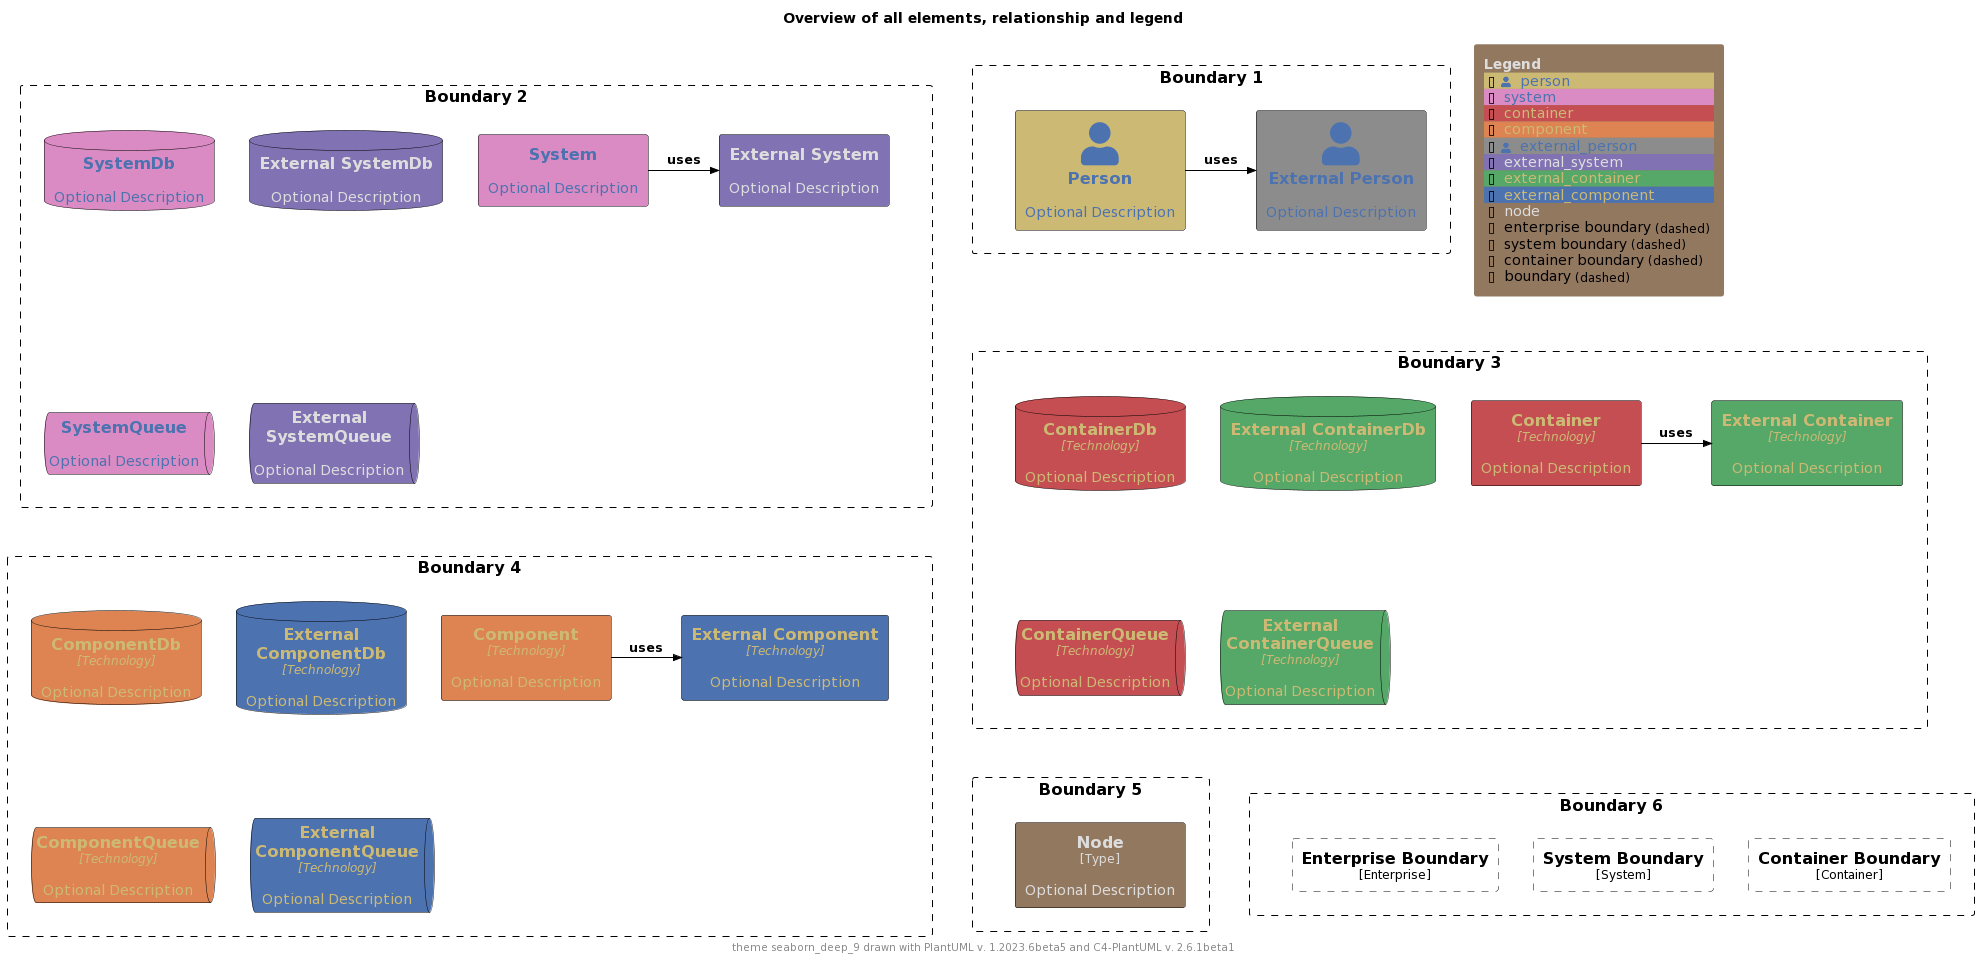

The diagram above was rendered by PlantUML. Its source (embedded in the PNG):
@startuml
'Theme: "puml-theme-seaborn_deep_9.puml"
'Theme colors
' Metadata
' Created: 2023-05-02 22:09:48.987037+00:00
!$THEME = "seaborn_deep_9"

!function $textcolor($bgColor)
!if $bgColor == $COLOR_INDEX_0 || $bgColor == $COLOR_INDEX_1 || $bgColor == $COLOR_INDEX_2 || $bgColor == $COLOR_INDEX_3
!return $COLOR_INDEX_8
!elseif $bgColor == $COLOR_INDEX_6 || $bgColor == $COLOR_INDEX_7 || $bgColor == $COLOR_INDEX_8
!return $COLOR_INDEX_0
!elseif %is_light($bgColor)
!return "#222222"
!elseif %is_dark($bgColor)
!return "#dddddd"
!else
!return $COLOR_TEXT_FALLBACK_COLOR
!endif
!endfunction

!$COLOR_INDEX_0="#4c72b0"
!$COLOR_INDEX_1="#dd8452"
!$COLOR_INDEX_2="#55a868"
!$COLOR_INDEX_3="#c44e52"
!$COLOR_INDEX_4="#8172b3"
!$COLOR_INDEX_5="#937860"
!$COLOR_INDEX_6="#da8bc3"
!$COLOR_INDEX_7="#8c8c8c"
!$COLOR_INDEX_8="#ccb974"
!$COLOR_BORDER_COLOR="#000000"

!$COLOR_TEXT_LIGHT=$COLOR_INDEX_0
!$COLOR_TEXT_DARK=$COLOR_INDEX_8
!$COLOR_TEXT_NEUTRAL=$textcolor($COLOR_INDEX_4)
!$COLOR_REL_COLOR=$textcolor($COLOR_INDEX_8)

!$COLOR_TEXT_FALLBACK_COLOR ?= "#000000"

' stereotype and technology font size
!$STEREOTYPE_FONT_SIZE ?= 12
!$TECHN_FONT_SIZE ?= 12

' default text color of all elements
!$ELEMENT_FONT_COLOR ?= $COLOR_TEXT_FALLBACK_COLOR

' arrow related colors and text size
!$ARROW_COLOR ?= $COLOR_TEXT_FALLBACK_COLOR
!$ARROW_FONT_COLOR ?= $COLOR_TEXT_FALLBACK_COLOR
!$ARROW_FONT_SIZE ?= 12

' (default) boundary related colors and style
!$BOUNDARY_COLOR ?= $COLOR_BORDER_COLOR
!$BOUNDARY_BG_COLOR ?= "transparent"
!$BOUNDARY_BORDER_STYLE ?= "dashed"

' person related colors
!$PERSON_BG_COLOR ?= $COLOR_INDEX_8
!$PERSON_FONT_COLOR ?= $textcolor($PERSON_BG_COLOR)
!$PERSON_BORDER_COLOR ?= $COLOR_BORDER_COLOR

' external person related colors
!$EXTERNAL_PERSON_BG_COLOR ?= $COLOR_INDEX_7
!$EXTERNAL_PERSON_FONT_COLOR ?= $textcolor($EXTERNAL_PERSON_BG_COLOR)
!$EXTERNAL_PERSON_BORDER_COLOR ?= $COLOR_BORDER_COLOR

' system related colors
!$SYSTEM_BG_COLOR ?= $COLOR_INDEX_6
!$SYSTEM_FONT_COLOR ?= $textcolor($SYSTEM_BG_COLOR)
!$SYSTEM_BORDER_COLOR ?= $COLOR_BORDER_COLOR

' external system related colors
!$EXTERNAL_SYSTEM_BG_COLOR ?= $COLOR_INDEX_4
!$EXTERNAL_SYSTEM_FONT_COLOR ?= $textcolor($EXTERNAL_SYSTEM_BG_COLOR)
!$EXTERNAL_SYSTEM_BORDER_COLOR ?= $COLOR_BORDER_COLOR

' system boundary related colors and style
!$SYSTEM_BOUNDARY_COLOR ?= $BOUNDARY_COLOR
!$SYSTEM_BOUNDARY_BG_COLOR ?= $BOUNDARY_BG_COLOR
!$SYSTEM_BOUNDARY_BORDER_STYLE ?= $BOUNDARY_BORDER_STYLE

' enterprise boundary related colors and style
!$ENTERPRISE_BOUNDARY_COLOR ?= $BOUNDARY_COLOR
!$ENTERPRISE_BOUNDARY_BG_COLOR ?= $BOUNDARY_BG_COLOR
!$ENTERPRISE_BOUNDARY_BORDER_STYLE ?= $BOUNDARY_BORDER_STYLE

' container related colors
!$CONTAINER_BG_COLOR ?= $COLOR_INDEX_3
!$CONTAINER_FONT_COLOR ?= $textcolor($CONTAINER_BG_COLOR)
!$CONTAINER_BORDER_COLOR ?= $COLOR_BORDER_COLOR

' external container related colors
!$EXTERNAL_CONTAINER_BG_COLOR ?= $COLOR_INDEX_2
!$EXTERNAL_CONTAINER_FONT_COLOR ?= $textcolor($EXTERNAL_CONTAINER_BG_COLOR)
!$EXTERNAL_CONTAINER_BORDER_COLOR ?= $COLOR_BORDER_COLOR

' container boundary related colors and style
!$CONTAINER_BOUNDARY_COLOR ?= $BOUNDARY_COLOR
!$CONTAINER_BOUNDARY_BG_COLOR ?= $BOUNDARY_BG_COLOR
!$CONTAINER_BOUNDARY_BORDER_STYLE ?= $BOUNDARY_BORDER_STYLE

' component related colors
!$COMPONENT_BG_COLOR ?= $COLOR_INDEX_1
!$COMPONENT_FONT_COLOR ?= $textcolor($COMPONENT_BG_COLOR)
!$COMPONENT_BORDER_COLOR ?= $COLOR_BORDER_COLOR

' external component related colors
!$EXTERNAL_COMPONENT_BG_COLOR ?= $COLOR_INDEX_0
!$EXTERNAL_COMPONENT_FONT_COLOR ?= $textcolor($EXTERNAL_COMPONENT_BG_COLOR)
!$EXTERNAL_COMPONENT_BORDER_COLOR ?= $COLOR_BORDER_COLOR

' node related colors
!$NODE_BG_COLOR ?= $COLOR_INDEX_5
!$NODE_FONT_COLOR ?= $textcolor($NODE_BG_COLOR)
!$NODE_BORDER_COLOR ?= $COLOR_BORDER_COLOR

' legend colors and sizes
!$LEGEND_TITLE_COLOR ?= $textcolor($COLOR_INDEX_5)
!$LEGEND_FONT_COLOR ?= $textcolor($COLOR_INDEX_5)
!$LEGEND_BG_COLOR ?= $COLOR_INDEX_5
!$LEGEND_BORDER_COLOR ?= $COLOR_INDEX_5
!$LEGEND_DARK_COLOR ?= $COLOR_TEXT_DARK
!$LEGEND_LIGHT_COLOR ?= $COLOR_TEXT_LIGHT

!$LEGEND_DETAILS_SMALL_SIZE ?= 8
!$LEGEND_DETAILS_NORMAL_SIZE ?= 12

' legend related texts
!$LEGEND_SHADOW_TEXT ?= "shadow"
!$LEGEND_NO_SHADOW_TEXT ?= "no shadow"
!$LEGEND_NO_FONT_BG_TEXT ?= "last text and back color"
!$LEGEND_NO_FONT_TEXT ?= "last text color"
!$LEGEND_NO_BG_TEXT ?= "last back color"
!$LEGEND_NO_LINE_TEXT ?= "last line color"
!$LEGEND_ROUNDED_BOX ?= "rounded box"
!$LEGEND_EIGHT_SIDED ?= "eight sided"
!$LEGEND_DOTTED_LINE ?= "dotted"
!$LEGEND_DASHED_LINE ?= "dashed"
!$LEGEND_BOLD_LINE ?= "bold"
!$LEGEND_BOUNDARY ?= "boundary"
!$LEGEND_DASHED_BOUNDARY ?= "dashed"
' transparent is ignored, produces smaller legends
' !$LEGEND_DASHED_TRANSPARENT_BOUNDARY ?= "dashed, transparent"
!$LEGEND_DASHED_TRANSPARENT_BOUNDARY ?= "dashed"

' sketch related colors, font and texts
!$SKETCH_BG_COLOR ?= "transparent"
!$SKETCH_FONT_COLOR ?= $COLOR_INDEX_8
!$SKETCH_WARNING_COLOR ?= $COLOR_INDEX_0

!$SKETCH_FONT_NAME ?= "Gochi Hand"

!$SKETCH_FOOTER_WARNING ?= "Warning:"
!$SKETCH_FOOTER_TEXT ?= "Created for discussion, needs to be validated"

' size of rectangle shape corner markers
!$ROUNDED_BOX_SIZE ?= 25
!$EIGHT_SIDED_SIZE ?= 18

' Elements


' displays all elements, relationship and legend (can be included in the theme test)
!if %variable_exists("RELATIVE_INCLUDE")
  !include %get_variable_value("RELATIVE_INCLUDE")/C4_Component.puml
  !include %get_variable_value("RELATIVE_INCLUDE")/C4_Deployment.puml
!else
  !include https://raw.githubusercontent.com/plantuml-stdlib/C4-PlantUML/master/C4_Component.puml
  !include https://raw.githubusercontent.com/plantuml-stdlib/C4-PlantUML/master/C4_Deployment.puml
!endif

SetDefaultLegendEntries("person\nsystem\ncontainer\ncomponent\nexternal_person\nexternal_system\nexternal_container\nexternal_component\nnode\nenterprise_boundary\nsystem_boundary\ncontainer_boundary\nboundary")

title Overview of all elements, relationship and legend

footer theme $THEME drawn with PlantUML v. %version() and C4-PlantUML v. C4Version()

Boundary(b2, "Boundary 2") {
  System(system, "System", "Optional Description")
  System_Ext(externalSystem, "External System", "Optional Description")
  Rel_R(system, externalSystem, "uses")

  SystemDb(systemDb, "SystemDb", "Optional Description")
  SystemDb_Ext(externalSystemDb, "External SystemDb", "Optional Description")
  SystemQueue(systemQueue, "SystemQueue", "Optional Description")
  SystemQueue_Ext(externalSystemQueue, "External SystemQueue", "Optional Description")    
}

Boundary(b1, "Boundary 1") {
  Person(person, "Person", "Optional Description")
  Person_Ext(externalPerson, "External Person", "Optional Description")
  Rel_R(person, externalPerson, "uses")
}

Boundary(b3, "Boundary 3") {
  Container(container, "Container", "Technology", "Optional Description")
  Container_Ext(externalContainer, "External Container", "Technology", "Optional Description")
  Rel_R(container, externalContainer, "uses")

  ContainerDb(containerDb, "ContainerDb", "Technology", "Optional Description")
  ContainerDb_Ext(externalContainerDb, "External ContainerDb", "Technology", "Optional Description")
  ContainerQueue(containerQueue, "ContainerQueue", "Technology", "Optional Description")
  ContainerQueue_Ext(externalContainerQueue, "External ContainerQueue", "Technology", "Optional Description")
}

Boundary(b4, "Boundary 4") {
  Component(component, "Component", "Technology", "Optional Description")
  Component_Ext(externalComponent, "External Component", "Technology", "Optional Description")
  Rel_R(component, externalComponent, "uses")

  ComponentDb(componentDb, "ComponentDb", "Technology", "Optional Description")
  ComponentDb_Ext(externalComponentDb, "External ComponentDb", "Technology", "Optional Description")
  ComponentQueue(componentQueue, "ComponentQueue", "Technology", "Optional Description")
  ComponentQueue_Ext(externalComponentQueue, "External ComponentQueue", "Technology", "Optional Description")
}

Boundary(b5, "Boundary 5") {
  Node(node, "Node", "Type", "Optional Description")
}

Boundary(b6, "Boundary 6") {
  Enterprise_Boundary(eb, "Enterprise Boundary") {
  }

  System_Boundary(sb, "System Boundary") {
  }

  Container_Boundary(cb, "Container Boundary") {
  }

  Lay_R(eb,sb)
  Lay_R(sb,cb)
}

Lay_D(b2,b3)
Lay_R(b2,b1)
Lay_D(b3,b4)
Lay_D(b4,b5)
Lay_R(b5,b6)

SHOW_FLOATING_LEGEND()
@enduml